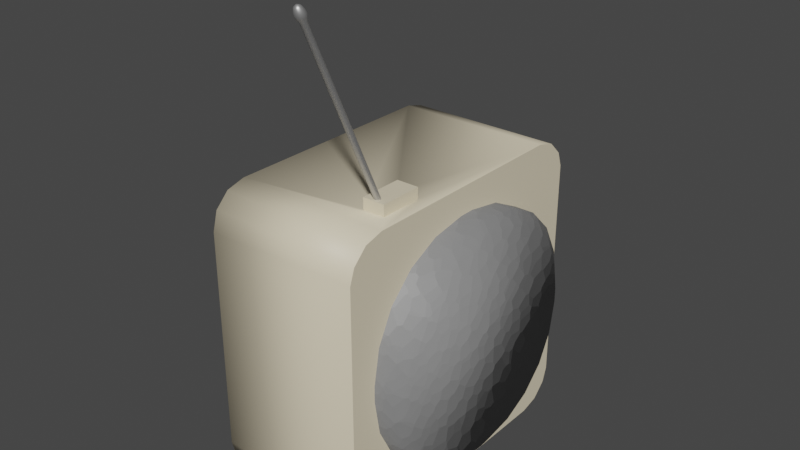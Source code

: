 # Source: radio_1.blend  (saved by Blender 3.5.10; exported with 4.5.12 LTS)
import bpy
from mathutils import Matrix  # noqa: F401  (used for matrix-valued properties, if any)

bpy.ops.wm.read_factory_settings(use_empty=True)
scene = bpy.context.scene
scene.name = 'Scene'

# ---- collections
col_collection = bpy.data.collections.new('Collection'); scene.collection.children.link(col_collection)

# ---- materials (node trees are filled in below, after node groups)
mat_material = bpy.data.materials.new('Material')
mat_material.alpha_threshold = 0.0
mat_material.use_transparent_shadow = False
mat_material.roughness = 0.5
mat_material.line_color = (0.0, 0.0, 0.0, 1.0)
mat_material_001 = bpy.data.materials.new('Material.001')
mat_material_001.use_transparent_shadow = False
mat_material_002 = bpy.data.materials.new('Material.002')
mat_material_002.use_transparent_shadow = False

# ---- material node trees
mat_material.use_nodes = True; mat_material.node_tree.nodes.clear()
_N = mat_material.node_tree.nodes; _L = mat_material.node_tree.links
n0 = _N.new('ShaderNodeOutputMaterial'); n0.name = 'Material Output'; n0.location = (300, 300)
n1 = _N.new('ShaderNodeBsdfPrincipled'); n1.name = 'Principled BSDF'; n1.location = (10, 300)
n1.distribution = 'GGX'
n1.subsurface_method = 'RANDOM_WALK_SKIN'
n1.inputs[0].default_value = (0.5277, 0.5277, 0.5277, 1.0)
n1.inputs[1].default_value = 0.7638
n1.inputs[3].default_value = 1.45
n1.inputs[27].default_value = (0.0, 0.0, 0.0, 1.0)
n1.inputs[28].default_value = 1.0
_L.new(n1.outputs[0], n0.inputs[0])
n0.is_active_output = True
mat_material_001.use_nodes = True; mat_material_001.node_tree.nodes.clear()
_N = mat_material_001.node_tree.nodes; _L = mat_material_001.node_tree.links
n0 = _N.new('ShaderNodeBsdfPrincipled'); n0.name = 'Principled BSDF'; n0.location = (10, 300)
n0.distribution = 'GGX'
n0.subsurface_method = 'RANDOM_WALK_SKIN'
n0.inputs[0].default_value = (0.8, 0.706, 0.5128, 1.0)
n0.inputs[3].default_value = 1.45
n0.inputs[27].default_value = (0.0, 0.0, 0.0, 1.0)
n0.inputs[28].default_value = 1.0
n1 = _N.new('ShaderNodeOutputMaterial'); n1.name = 'Material Output'; n1.location = (300, 300)
_L.new(n0.outputs[0], n1.inputs[0])
n1.is_active_output = True
mat_material_002.use_nodes = True; mat_material_002.node_tree.nodes.clear()
_N = mat_material_002.node_tree.nodes; _L = mat_material_002.node_tree.links
n0 = _N.new('ShaderNodeBsdfPrincipled'); n0.name = 'Principled BSDF'; n0.location = (10, 300)
n0.distribution = 'GGX'
n0.subsurface_method = 'RANDOM_WALK_SKIN'
n0.inputs[0].default_value = (0.233, 0.233, 0.233, 1.0)
n0.inputs[3].default_value = 1.45
n0.inputs[27].default_value = (0.0, 0.0, 0.0, 1.0)
n0.inputs[28].default_value = 1.0
n1 = _N.new('ShaderNodeOutputMaterial'); n1.name = 'Material Output'; n1.location = (300, 300)
n2 = _N.new('ShaderNodeTexVoronoi'); n2.name = 'Voronoi Texture'; n2.location = (-180, -120)
n2.inputs[2].default_value = 10.7
n3 = _N.new('ShaderNodeNewGeometry'); n3.name = 'Geometry'; n3.location = (-370, -200)
_L.new(n0.outputs[0], n1.inputs[0])
_L.new(n2.outputs[2], n0.inputs[5])
_L.new(n3.outputs[0], n2.inputs[0])
n1.is_active_output = True

# ---- world
world_world = bpy.data.worlds.new('World'); scene.world = world_world
world_world.use_nodes = True; world_world.node_tree.nodes.clear()
_N = world_world.node_tree.nodes; _L = world_world.node_tree.links
n0 = _N.new('ShaderNodeOutputWorld'); n0.name = 'World Output'; n0.location = (300, 300)
n1 = _N.new('ShaderNodeBackground'); n1.name = 'Background'; n1.location = (10, 300)
n1.inputs[0].default_value = (0.05088, 0.05088, 0.05088, 1.0)
_L.new(n1.outputs[0], n0.inputs[0])
n0.is_active_output = True
world_world.color = (0.05088, 0.05088, 0.05088)
world_world.use_sun_shadow = False
world_world.sun_shadow_jitter_overblur = 0.0

# ---- meshes
me_cube = bpy.data.meshes.new('Cube')
me_cube.from_pydata([(0.3537, -0.5613, 1.071), (0.367, -1.121, 2.26), (0.3577, -0.5617, 1.071), (0.371, -1.121, 2.259), (0.3615, -0.5629, 1.071), (0.3748, -1.122, 2.259), (0.3651, -0.5648, 1.071), (0.3783, -1.124, 2.258), (0.3681, -0.5673, 1.071), (0.3814, -1.126, 2.257), (0.3707, -0.5704, 1.071), (0.384, -1.129, 2.256), (0.3726, -0.5739, 1.071), (0.3859, -1.133, 2.255), (0.3737, -0.5777, 1.071), (0.387, -1.136, 2.254), (0.3741, -0.5817, 1.071), (0.3874, -1.14, 2.252), (0.3737, -0.5857, 1.071), (0.387, -1.144, 2.251), (0.3726, -0.5895, 1.071), (0.3859, -1.147, 2.249), (0.3707, -0.593, 1.071), (0.384, -1.15, 2.248), (0.3681, -0.5961, 1.071), (0.3814, -1.153, 2.247), (0.3651, -0.5987, 1.071), (0.3783, -1.156, 2.246), (0.3615, -0.6005, 1.071), (0.3748, -1.157, 2.245), (0.3577, -0.6017, 1.071), (0.371, -1.158, 2.245), (0.3537, -0.6021, 1.071), (0.367, -1.159, 2.245), (0.3498, -0.6017, 1.071), (0.363, -1.158, 2.245), (0.3459, -0.6005, 1.071), (0.3592, -1.157, 2.245), (0.3424, -0.5987, 1.071), (0.3557, -1.156, 2.246), (0.3393, -0.5961, 1.071), (0.3526, -1.153, 2.247), (0.3368, -0.593, 1.071), (0.3501, -1.15, 2.248), (0.3349, -0.5895, 1.071), (0.3482, -1.147, 2.249), (0.3337, -0.5857, 1.071), (0.347, -1.144, 2.251), (0.3333, -0.5817, 1.071), (0.3466, -1.14, 2.252), (0.3337, -0.5777, 1.071), (0.347, -1.136, 2.254), (0.3349, -0.5739, 1.071), (0.3482, -1.133, 2.255), (0.3368, -0.5704, 1.071), (0.3501, -1.129, 2.256), (0.3393, -0.5673, 1.071), (0.3526, -1.126, 2.257), (0.3424, -0.5648, 1.071), (0.3557, -1.124, 2.258), (0.3459, -0.5629, 1.071), (0.3592, -1.122, 2.259), (0.3498, -0.5617, 1.071), (0.363, -1.121, 2.259), (0.3661, -1.083, 2.18), (0.3701, -1.084, 2.18), (0.3739, -1.085, 2.179), (0.3775, -1.087, 2.179), (0.3805, -1.089, 2.178), (0.3831, -1.092, 2.177), (0.385, -1.095, 2.176), (0.3861, -1.099, 2.174), (0.3865, -1.102, 2.173), (0.3861, -1.106, 2.172), (0.385, -1.11, 2.17), (0.3831, -1.113, 2.169), (0.3805, -1.116, 2.168), (0.3775, -1.118, 2.167), (0.3739, -1.12, 2.167), (0.3701, -1.121, 2.166), (0.3661, -1.122, 2.166), (0.3622, -1.121, 2.166), (0.3583, -1.12, 2.167), (0.3548, -1.118, 2.167), (0.3517, -1.116, 2.168), (0.3492, -1.113, 2.169), (0.3473, -1.11, 2.17), (0.3461, -1.106, 2.172), (0.3457, -1.102, 2.173), (0.3461, -1.099, 2.174), (0.3473, -1.095, 2.176), (0.3492, -1.092, 2.177), (0.3517, -1.089, 2.178), (0.3548, -1.087, 2.179), (0.3583, -1.085, 2.179), (0.3622, -1.084, 2.18), (0.3668, -1.101, 2.239), (0.3664, -1.086, 2.207), (0.3666, -1.092, 2.224), (0.3721, -1.087, 2.206), (0.3725, -1.102, 2.239), (0.3727, -1.092, 2.223), (0.3775, -1.088, 2.206), (0.3779, -1.103, 2.238), (0.3787, -1.094, 2.223), (0.3825, -1.091, 2.205), (0.383, -1.106, 2.237), (0.3841, -1.097, 2.222), (0.3869, -1.094, 2.204), (0.3874, -1.109, 2.236), (0.3889, -1.1, 2.22), (0.3906, -1.098, 2.202), (0.391, -1.114, 2.234), (0.3928, -1.105, 2.219), (0.3933, -1.103, 2.2), (0.3937, -1.118, 2.232), (0.3957, -1.11, 2.217), (0.3949, -1.108, 2.198), (0.3953, -1.123, 2.231), (0.3975, -1.115, 2.215), (0.3955, -1.114, 2.197), (0.3958, -1.129, 2.229), (0.3981, -1.121, 2.213), (0.395, -1.119, 2.195), (0.3953, -1.134, 2.227), (0.3975, -1.127, 2.21), (0.3933, -1.124, 2.193), (0.3936, -1.139, 2.225), (0.3957, -1.132, 2.208), (0.3906, -1.129, 2.191), (0.3909, -1.144, 2.223), (0.3928, -1.138, 2.206), (0.387, -1.133, 2.189), (0.3873, -1.148, 2.222), (0.3889, -1.142, 2.205), (0.3826, -1.136, 2.188), (0.3829, -1.151, 2.22), (0.3841, -1.146, 2.203), (0.3776, -1.139, 2.187), (0.3778, -1.154, 2.219), (0.3786, -1.148, 2.202), (0.3721, -1.14, 2.187), (0.3724, -1.155, 2.219), (0.3727, -1.15, 2.202), (0.3664, -1.141, 2.186), (0.3668, -1.156, 2.219), (0.3666, -1.151, 2.202), (0.3607, -1.14, 2.187), (0.3611, -1.155, 2.219), (0.3604, -1.15, 2.202), (0.3552, -1.139, 2.187), (0.3557, -1.154, 2.219), (0.3545, -1.148, 2.202), (0.3502, -1.136, 2.188), (0.3506, -1.151, 2.22), (0.3491, -1.146, 2.203), (0.3458, -1.133, 2.189), (0.3462, -1.148, 2.221), (0.3443, -1.142, 2.205), (0.3422, -1.129, 2.191), (0.3426, -1.144, 2.223), (0.3403, -1.138, 2.206), (0.3395, -1.124, 2.193), (0.3399, -1.139, 2.225), (0.3374, -1.132, 2.208), (0.3379, -1.119, 2.195), (0.3382, -1.134, 2.227), (0.3356, -1.127, 2.21), (0.3373, -1.114, 2.196), (0.3376, -1.129, 2.229), (0.335, -1.121, 2.213), (0.3379, -1.108, 2.198), (0.3382, -1.123, 2.231), (0.3356, -1.115, 2.215), (0.3395, -1.103, 2.2), (0.3398, -1.118, 2.232), (0.3374, -1.11, 2.217), (0.3422, -1.098, 2.202), (0.3425, -1.114, 2.234), (0.3403, -1.105, 2.219), (0.3459, -1.094, 2.204), (0.3461, -1.109, 2.236), (0.3443, -1.1, 2.22), (0.3503, -1.091, 2.205), (0.3505, -1.106, 2.237), (0.349, -1.097, 2.222), (0.3553, -1.088, 2.206), (0.3556, -1.103, 2.238), (0.3545, -1.094, 2.223), (0.3607, -1.087, 2.206), (0.3611, -1.102, 2.238), (0.3604, -1.092, 2.223), (0.3684, -1.137, 2.264), (0.367, -1.137, 2.264), (0.3698, -1.137, 2.264), (0.3711, -1.138, 2.264), (0.3722, -1.139, 2.264), (0.3731, -1.14, 2.263), (0.3738, -1.141, 2.263), (0.3742, -1.142, 2.262), (0.3743, -1.144, 2.262), (0.3742, -1.145, 2.261), (0.3738, -1.146, 2.261), (0.3731, -1.147, 2.26), (0.3722, -1.148, 2.26), (0.3711, -1.149, 2.259), (0.3698, -1.15, 2.259), (0.3684, -1.15, 2.259), (0.367, -1.15, 2.259), (0.3656, -1.15, 2.259), (0.3642, -1.15, 2.259), (0.363, -1.149, 2.259), (0.3619, -1.148, 2.26), (0.3609, -1.147, 2.26), (0.3603, -1.146, 2.261), (0.3599, -1.145, 2.261), (0.3597, -1.144, 2.262), (0.3599, -1.142, 2.262), (0.3603, -1.141, 2.263), (0.3609, -1.14, 2.263), (0.3619, -1.139, 2.264), (0.363, -1.138, 2.264), (0.3642, -1.137, 2.264), (0.3656, -1.137, 2.264)], [], [(95, 189, 97, 64), (66, 102, 105, 67), (67, 105, 108, 68), (68, 108, 111, 69), (69, 111, 114, 70), (70, 114, 117, 71), (71, 117, 120, 72), (72, 120, 123, 73), (73, 123, 126, 74), (74, 126, 129, 75), (75, 129, 132, 76), (76, 132, 135, 77), (77, 135, 138, 78), (78, 138, 141, 79), (79, 141, 144, 80), (80, 144, 147, 81), (81, 147, 150, 82), (82, 150, 153, 83), (83, 153, 156, 84), (84, 156, 159, 85), (85, 159, 162, 86), (86, 162, 165, 87), (87, 165, 168, 88), (88, 168, 171, 89), (89, 171, 174, 90), (90, 174, 177, 91), (91, 177, 180, 92), (92, 180, 183, 93), (93, 183, 186, 94), (94, 186, 189, 95), (21, 19, 201, 202), (64, 97, 99, 65), (62, 95, 64, 0), (60, 94, 95, 62), (58, 93, 94, 60), (56, 92, 93, 58), (54, 91, 92, 56), (52, 90, 91, 54), (50, 89, 90, 52), (48, 88, 89, 50), (46, 87, 88, 48), (44, 86, 87, 46), (42, 85, 86, 44), (40, 84, 85, 42), (38, 83, 84, 40), (36, 82, 83, 38), (34, 81, 82, 36), (32, 80, 81, 34), (30, 79, 80, 32), (28, 78, 79, 30), (26, 77, 78, 28), (24, 76, 77, 26), (22, 75, 76, 24), (20, 74, 75, 22), (18, 73, 74, 20), (16, 72, 73, 18), (14, 71, 72, 16), (12, 70, 71, 14), (10, 69, 70, 12), (8, 68, 69, 10), (6, 67, 68, 8), (4, 66, 67, 6), (2, 65, 66, 4), (0, 64, 65, 2), (65, 99, 102, 66), (187, 61, 63, 190), (184, 59, 61, 187), (181, 57, 59, 184), (178, 55, 57, 181), (175, 53, 55, 178), (172, 51, 53, 175), (169, 49, 51, 172), (166, 47, 49, 169), (163, 45, 47, 166), (160, 43, 45, 163), (157, 41, 43, 160), (154, 39, 41, 157), (151, 37, 39, 154), (148, 35, 37, 151), (145, 33, 35, 148), (142, 31, 33, 145), (139, 29, 31, 142), (136, 27, 29, 139), (133, 25, 27, 136), (130, 23, 25, 133), (127, 21, 23, 130), (124, 19, 21, 127), (121, 17, 19, 124), (118, 15, 17, 121), (115, 13, 15, 118), (112, 11, 13, 115), (109, 9, 11, 112), (106, 7, 9, 109), (103, 5, 7, 106), (100, 3, 5, 103), (96, 1, 3, 100), (190, 96, 98, 191), (191, 98, 97, 189), (187, 190, 191, 188), (188, 191, 189, 186), (184, 187, 188, 185), (185, 188, 186, 183), (181, 184, 185, 182), (182, 185, 183, 180), (178, 181, 182, 179), (179, 182, 180, 177), (175, 178, 179, 176), (176, 179, 177, 174), (172, 175, 176, 173), (173, 176, 174, 171), (169, 172, 173, 170), (170, 173, 171, 168), (166, 169, 170, 167), (167, 170, 168, 165), (163, 166, 167, 164), (164, 167, 165, 162), (160, 163, 164, 161), (161, 164, 162, 159), (157, 160, 161, 158), (158, 161, 159, 156), (154, 157, 158, 155), (155, 158, 156, 153), (151, 154, 155, 152), (152, 155, 153, 150), (148, 151, 152, 149), (149, 152, 150, 147), (145, 148, 149, 146), (146, 149, 147, 144), (142, 145, 146, 143), (143, 146, 144, 141), (139, 142, 143, 140), (140, 143, 141, 138), (136, 139, 140, 137), (137, 140, 138, 135), (133, 136, 137, 134), (134, 137, 135, 132), (130, 133, 134, 131), (131, 134, 132, 129), (127, 130, 131, 128), (128, 131, 129, 126), (124, 127, 128, 125), (125, 128, 126, 123), (121, 124, 125, 122), (122, 125, 123, 120), (118, 121, 122, 119), (119, 122, 120, 117), (115, 118, 119, 116), (116, 119, 117, 114), (112, 115, 116, 113), (113, 116, 114, 111), (109, 112, 113, 110), (110, 113, 111, 108), (106, 109, 110, 107), (107, 110, 108, 105), (103, 106, 107, 104), (104, 107, 105, 102), (100, 103, 104, 101), (101, 104, 102, 99), (96, 100, 101, 98), (98, 101, 99, 97), (190, 63, 1, 96), (192, 193, 223, 222, 221, 220, 219, 218, 217, 216, 215, 214, 213, 212, 211, 210, 209, 208, 207, 206, 205, 204, 203, 202, 201, 200, 199, 198, 197, 196, 195, 194), (39, 37, 210, 211), (57, 55, 219, 220), (13, 11, 197, 198), (31, 29, 206, 207), (49, 47, 215, 216), (5, 3, 192, 194), (23, 21, 202, 203), (41, 39, 211, 212), (59, 57, 220, 221), (15, 13, 198, 199), (33, 31, 207, 208), (51, 49, 216, 217), (7, 5, 194, 195), (25, 23, 203, 204), (43, 41, 212, 213), (61, 59, 221, 222), (17, 15, 199, 200), (35, 33, 208, 209), (53, 51, 217, 218), (9, 7, 195, 196), (27, 25, 204, 205), (45, 43, 213, 214), (63, 61, 222, 223), (19, 17, 200, 201), (37, 35, 209, 210), (55, 53, 218, 219), (11, 9, 196, 197), (29, 27, 205, 206), (47, 45, 214, 215), (1, 63, 223, 193), (3, 1, 193, 192)])
me_cube.polygons.foreach_set('use_smooth', [True] * 193)
_uv = me_cube.uv_layers.new(name='UVMap')
_uv.uv.foreach_set('vector', [0.03125, 0.9665, 0.03125, 0.9764, 0.0, 0.9764, 0.0, 0.9665, 0.9375, 0.9665, 0.9375, 0.9764, 0.9062, 0.9764, 0.9062, 0.9665, 0.9062, 0.9665, 0.9062, 0.9764, 0.875, 0.9764, 0.875, 0.9665, 0.875, 0.9665, 0.875, 0.9764, 0.8438, 0.9764, 0.8438, 0.9665, 0.8438, 0.9665, 0.8438, 0.9764, 0.8125, 0.9764, 0.8125, 0.9665, 0.8125, 0.9665, 0.8125, 0.9764, 0.7813, 0.9765, 0.7812, 0.9665, 0.7812, 0.9665, 0.7812, 0.9765, 0.75, 0.9765, 0.75, 0.9665, 0.75, 0.9665, 0.75, 0.9765, 0.7187, 0.9765, 0.7188, 0.9665, 0.7188, 0.9665, 0.7188, 0.9765, 0.6875, 0.9765, 0.6875, 0.9665, 0.6875, 0.9665, 0.6875, 0.9765, 0.6563, 0.9765, 0.6562, 0.9665, 0.6562, 0.9665, 0.6562, 0.9765, 0.625, 0.9765, 0.625, 0.9665, 0.625, 0.9665, 0.625, 0.9765, 0.5938, 0.9765, 0.5938, 0.9665, 0.5938, 0.9665, 0.5938, 0.9765, 0.5625, 0.9765, 0.5625, 0.9665, 0.5625, 0.9665, 0.5625, 0.9765, 0.5312, 0.9765, 0.5312, 0.9665, 0.5312, 0.9665, 0.5312, 0.9765, 0.5, 0.9765, 0.5, 0.9665, 0.5, 0.9665, 0.5, 0.9765, 0.4688, 0.9765, 0.4688, 0.9665, 0.4688, 0.9665, 0.4688, 0.9765, 0.4375, 0.9765, 0.4375, 0.9665, 0.4375, 0.9665, 0.4375, 0.9765, 0.4062, 0.9765, 0.4062, 0.9665, 0.4062, 0.9665, 0.4063, 0.9765, 0.375, 0.9765, 0.375, 0.9665, 0.375, 0.9665, 0.375, 0.9765, 0.3438, 0.9765, 0.3438, 0.9665, 0.3438, 0.9665, 0.3438, 0.9765, 0.3125, 0.9765, 0.3125, 0.9665, 0.3125, 0.9665, 0.3125, 0.9765, 0.2812, 0.9765, 0.2812, 0.9665, 0.2812, 0.9665, 0.2812, 0.9765, 0.25, 0.9764, 0.25, 0.9665, 0.25, 0.9665, 0.25, 0.9764, 0.2188, 0.9764, 0.2188, 0.9665, 0.2188, 0.9665, 0.2187, 0.9764, 0.1875, 0.9764, 0.1875, 0.9665, 0.1875, 0.9665, 0.1875, 0.9764, 0.1562, 0.9764, 0.1562, 0.9665, 0.1562, 0.9665, 0.1563, 0.9764, 0.125, 0.9764, 0.125, 0.9665, 0.125, 0.9665, 0.125, 0.9764, 0.09375, 0.9764, 0.09375, 0.9665, 0.09375, 0.9665, 0.09375, 0.9764, 0.0625, 0.9764, 0.0625, 0.9665, 0.0625, 0.9665, 0.0625, 0.9764, 0.03125, 0.9764, 0.03125, 0.9665, 0.6875, 1.0, 0.7188, 1.0, 0.7188, 1.0, 0.6875, 1.0, 1.0, 0.9665, 1.0, 0.9764, 0.9688, 0.9764, 0.9688, 0.9665, 0.03125, 0.5, 0.03125, 0.9665, 0.0, 0.9665, 0.0, 0.5, 0.0625, 0.5, 0.0625, 0.9665, 0.03125, 0.9665, 0.03125, 0.5, 0.09375, 0.5, 0.09375, 0.9665, 0.0625, 0.9665, 0.0625, 0.5, 0.125, 0.5, 0.125, 0.9665, 0.09375, 0.9665, 0.09375, 0.5, 0.1562, 0.5, 0.1562, 0.9665, 0.125, 0.9665, 0.125, 0.5, 0.1875, 0.5, 0.1875, 0.9665, 0.1562, 0.9665, 0.1562, 0.5, 0.2188, 0.5, 0.2188, 0.9665, 0.1875, 0.9665, 0.1875, 0.5, 0.25, 0.5, 0.25, 0.9665, 0.2188, 0.9665, 0.2188, 0.5, 0.2812, 0.5, 0.2812, 0.9665, 0.25, 0.9665, 0.25, 0.5, 0.3125, 0.5, 0.3125, 0.9665, 0.2812, 0.9665, 0.2812, 0.5, 0.3438, 0.5, 0.3438, 0.9665, 0.3125, 0.9665, 0.3125, 0.5, 0.375, 0.5, 0.375, 0.9665, 0.3438, 0.9665, 0.3438, 0.5, 0.4062, 0.5, 0.4062, 0.9665, 0.375, 0.9665, 0.375, 0.5, 0.4375, 0.5, 0.4375, 0.9665, 0.4062, 0.9665, 0.4062, 0.5, 0.4688, 0.5, 0.4688, 0.9665, 0.4375, 0.9665, 0.4375, 0.5, 0.5, 0.5, 0.5, 0.9665, 0.4688, 0.9665, 0.4688, 0.5, 0.5312, 0.5, 0.5312, 0.9665, 0.5, 0.9665, 0.5, 0.5, 0.5625, 0.5, 0.5625, 0.9665, 0.5312, 0.9665, 0.5312, 0.5, 0.5938, 0.5, 0.5938, 0.9665, 0.5625, 0.9665, 0.5625, 0.5, 0.625, 0.5, 0.625, 0.9665, 0.5938, 0.9665, 0.5938, 0.5, 0.6562, 0.5, 0.6562, 0.9665, 0.625, 0.9665, 0.625, 0.5, 0.6875, 0.5, 0.6875, 0.9665, 0.6562, 0.9665, 0.6562, 0.5, 0.7188, 0.5, 0.7188, 0.9665, 0.6875, 0.9665, 0.6875, 0.5, 0.75, 0.5, 0.75, 0.9665, 0.7188, 0.9665, 0.7188, 0.5, 0.7812, 0.5, 0.7812, 0.9665, 0.75, 0.9665, 0.75, 0.5, 0.8125, 0.5, 0.8125, 0.9665, 0.7812, 0.9665, 0.7812, 0.5, 0.8438, 0.5, 0.8438, 0.9665, 0.8125, 0.9665, 0.8125, 0.5, 0.875, 0.5, 0.875, 0.9665, 0.8438, 0.9665, 0.8438, 0.5, 0.9062, 0.5, 0.9062, 0.9665, 0.875, 0.9665, 0.875, 0.5, 0.9375, 0.5, 0.9375, 0.9665, 0.9062, 0.9665, 0.9062, 0.5, 0.9688, 0.5, 0.9688, 0.9665, 0.9375, 0.9665, 0.9375, 0.5, 1.0, 0.5, 1.0, 0.9665, 0.9688, 0.9665, 0.9688, 0.5, 0.9688, 0.9665, 0.9687, 0.9764, 0.9375, 0.9764, 0.9375, 0.9665, 0.0625, 0.9899, 0.0625, 1.0, 0.03125, 1.0, 0.03125, 0.9899, 0.09375, 0.9899, 0.09375, 1.0, 0.0625, 1.0, 0.0625, 0.9899, 0.125, 0.9899, 0.125, 1.0, 0.09375, 1.0, 0.09375, 0.9899, 0.1562, 0.9899, 0.1562, 1.0, 0.125, 1.0, 0.125, 0.9899, 0.1875, 0.99, 0.1875, 1.0, 0.1562, 1.0, 0.1563, 0.9899, 0.2188, 0.99, 0.2188, 1.0, 0.1875, 1.0, 0.1875, 0.99, 0.25, 0.99, 0.25, 1.0, 0.2188, 1.0, 0.2188, 0.99, 0.2812, 0.9901, 0.2812, 1.0, 0.25, 1.0, 0.25, 0.99, 0.3125, 0.9901, 0.3125, 1.0, 0.2812, 1.0, 0.2813, 0.9901, 0.3438, 0.9901, 0.3438, 1.0, 0.3125, 1.0, 0.3125, 0.9901, 0.375, 0.9901, 0.375, 1.0, 0.3438, 1.0, 0.3437, 0.9901, 0.4062, 0.9901, 0.4062, 1.0, 0.375, 1.0, 0.375, 0.9901, 0.4375, 0.9902, 0.4375, 1.0, 0.4062, 1.0, 0.4062, 0.9901, 0.4688, 0.9902, 0.4688, 1.0, 0.4375, 1.0, 0.4375, 0.9902, 0.5, 0.9902, 0.5, 1.0, 0.4688, 1.0, 0.4688, 0.9902, 0.5312, 0.9902, 0.5312, 1.0, 0.5, 1.0, 0.5, 0.9902, 0.5625, 0.9902, 0.5625, 1.0, 0.5312, 1.0, 0.5312, 0.9902, 0.5938, 0.9902, 0.5938, 1.0, 0.5625, 1.0, 0.5625, 0.9902, 0.625, 0.9901, 0.625, 1.0, 0.5938, 1.0, 0.5938, 0.9902, 0.6562, 0.9901, 0.6562, 1.0, 0.625, 1.0, 0.625, 0.9901, 0.6875, 0.9901, 0.6875, 1.0, 0.6562, 1.0, 0.6562, 0.9901, 0.7188, 0.9901, 0.7188, 1.0, 0.6875, 1.0, 0.6875, 0.9901, 0.75, 0.9901, 0.75, 1.0, 0.7188, 1.0, 0.7187, 0.9901, 0.7812, 0.99, 0.7812, 1.0, 0.75, 1.0, 0.75, 0.9901, 0.8125, 0.99, 0.8125, 1.0, 0.7812, 1.0, 0.7812, 0.99, 0.8438, 0.99, 0.8438, 1.0, 0.8125, 1.0, 0.8125, 0.99, 0.875, 0.9899, 0.875, 1.0, 0.8438, 1.0, 0.8438, 0.99, 0.9062, 0.9899, 0.9062, 1.0, 0.875, 1.0, 0.875, 0.9899, 0.9375, 0.9899, 0.9375, 1.0, 0.9062, 1.0, 0.9062, 0.9899, 0.9688, 0.9899, 0.9688, 1.0, 0.9375, 1.0, 0.9375, 0.9899, 1.0, 0.9899, 1.0, 1.0, 0.9688, 1.0, 0.9688, 0.9899, 0.03125, 0.9899, 0.0, 0.9899, 0.001537, 0.9832, 0.03123, 0.9832, 0.03123, 0.9832, 0.001537, 0.9832, 0.0, 0.9764, 0.03125, 0.9764, 0.0625, 0.9899, 0.03125, 0.9899, 0.03123, 0.9832, 0.06246, 0.9832, 0.06246, 0.9832, 0.03123, 0.9832, 0.03125, 0.9764, 0.0625, 0.9764, 0.09375, 0.9899, 0.0625, 0.9899, 0.06246, 0.9832, 0.09369, 0.9832, 0.09369, 0.9832, 0.06246, 0.9832, 0.0625, 0.9764, 0.09375, 0.9764, 0.125, 0.9899, 0.09375, 0.9899, 0.09369, 0.9832, 0.1249, 0.9832, 0.1249, 0.9832, 0.09369, 0.9832, 0.09375, 0.9764, 0.125, 0.9764, 0.1562, 0.9899, 0.125, 0.9899, 0.1249, 0.9832, 0.1562, 0.9832, 0.1562, 0.9832, 0.1249, 0.9832, 0.125, 0.9764, 0.1563, 0.9764, 0.1875, 0.99, 0.1563, 0.9899, 0.1562, 0.9832, 0.1874, 0.9832, 0.1874, 0.9832, 0.1562, 0.9832, 0.1562, 0.9764, 0.1875, 0.9764, 0.2188, 0.99, 0.1875, 0.99, 0.1874, 0.9832, 0.2187, 0.9832, 0.2187, 0.9832, 0.1874, 0.9832, 0.1875, 0.9764, 0.2187, 0.9764, 0.25, 0.99, 0.2188, 0.99, 0.2187, 0.9832, 0.25, 0.9832, 0.25, 0.9832, 0.2187, 0.9832, 0.2188, 0.9764, 0.25, 0.9764, 0.2812, 0.9901, 0.25, 0.99, 0.25, 0.9832, 0.2813, 0.9832, 0.2813, 0.9832, 0.25, 0.9832, 0.25, 0.9764, 0.2812, 0.9765, 0.3125, 0.9901, 0.2813, 0.9901, 0.2813, 0.9832, 0.3125, 0.9832, 0.3125, 0.9832, 0.2813, 0.9832, 0.2812, 0.9765, 0.3125, 0.9765, 0.3438, 0.9901, 0.3125, 0.9901, 0.3125, 0.9832, 0.3438, 0.9832, 0.3438, 0.9832, 0.3125, 0.9832, 0.3125, 0.9765, 0.3438, 0.9765, 0.375, 0.9901, 0.3437, 0.9901, 0.3438, 0.9832, 0.3751, 0.9832, 0.3751, 0.9832, 0.3438, 0.9832, 0.3438, 0.9765, 0.375, 0.9765, 0.4062, 0.9901, 0.375, 0.9901, 0.3751, 0.9832, 0.4063, 0.9832, 0.4063, 0.9832, 0.3751, 0.9832, 0.375, 0.9765, 0.4063, 0.9765, 0.4375, 0.9902, 0.4062, 0.9901, 0.4063, 0.9832, 0.4376, 0.9832, 0.4376, 0.9832, 0.4063, 0.9832, 0.4062, 0.9765, 0.4375, 0.9765, 0.4688, 0.9902, 0.4375, 0.9902, 0.4376, 0.9832, 0.4688, 0.9832, 0.4688, 0.9832, 0.4376, 0.9832, 0.4375, 0.9765, 0.4688, 0.9765, 0.5, 0.9902, 0.4688, 0.9902, 0.4688, 0.9832, 0.5, 0.9832, 0.5, 0.9832, 0.4688, 0.9832, 0.4688, 0.9765, 0.5, 0.9765, 0.5312, 0.9902, 0.5, 0.9902, 0.5, 0.9832, 0.5312, 0.9832, 0.5312, 0.9832, 0.5, 0.9832, 0.5, 0.9765, 0.5312, 0.9765, 0.5625, 0.9902, 0.5312, 0.9902, 0.5312, 0.9832, 0.5625, 0.9832, 0.5625, 0.9832, 0.5312, 0.9832, 0.5312, 0.9765, 0.5625, 0.9765, 0.5938, 0.9902, 0.5625, 0.9902, 0.5625, 0.9832, 0.5937, 0.9832, 0.5937, 0.9832, 0.5625, 0.9832, 0.5625, 0.9765, 0.5938, 0.9765, 0.625, 0.9901, 0.5938, 0.9902, 0.5937, 0.9832, 0.6249, 0.9832, 0.6249, 0.9832, 0.5937, 0.9832, 0.5938, 0.9765, 0.625, 0.9765, 0.6562, 0.9901, 0.625, 0.9901, 0.6249, 0.9832, 0.6562, 0.9832, 0.6562, 0.9832, 0.6249, 0.9832, 0.625, 0.9765, 0.6562, 0.9765, 0.6875, 0.9901, 0.6562, 0.9901, 0.6562, 0.9832, 0.6874, 0.9832, 0.6874, 0.9832, 0.6562, 0.9832, 0.6563, 0.9765, 0.6875, 0.9765, 0.7188, 0.9901, 0.6875, 0.9901, 0.6874, 0.9832, 0.7187, 0.9832, 0.7187, 0.9832, 0.6874, 0.9832, 0.6875, 0.9765, 0.7188, 0.9765, 0.75, 0.9901, 0.7187, 0.9901, 0.7187, 0.9832, 0.75, 0.9832, 0.75, 0.9832, 0.7187, 0.9832, 0.7187, 0.9765, 0.75, 0.9765, 0.7812, 0.99, 0.75, 0.9901, 0.75, 0.9832, 0.7813, 0.9832, 0.7813, 0.9832, 0.75, 0.9832, 0.75, 0.9765, 0.7812, 0.9765, 0.8125, 0.99, 0.7812, 0.99, 0.7813, 0.9832, 0.8125, 0.9832, 0.8125, 0.9832, 0.7813, 0.9832, 0.7813, 0.9765, 0.8125, 0.9764, 0.8438, 0.99, 0.8125, 0.99, 0.8125, 0.9832, 0.8438, 0.9832, 0.8438, 0.9832, 0.8125, 0.9832, 0.8125, 0.9764, 0.8438, 0.9764, 0.875, 0.9899, 0.8438, 0.99, 0.8438, 0.9832, 0.8751, 0.9832, 0.8751, 0.9832, 0.8438, 0.9832, 0.8438, 0.9764, 0.875, 0.9764, 0.9062, 0.9899, 0.875, 0.9899, 0.8751, 0.9832, 0.9063, 0.9832, 0.9063, 0.9832, 0.8751, 0.9832, 0.875, 0.9764, 0.9062, 0.9764, 0.9375, 0.9899, 0.9062, 0.9899, 0.9063, 0.9832, 0.9375, 0.9832, 0.9375, 0.9832, 0.9063, 0.9832, 0.9062, 0.9764, 0.9375, 0.9764, 0.9688, 0.9899, 0.9375, 0.9899, 0.9375, 0.9832, 0.9688, 0.9832, 0.9688, 0.9832, 0.9375, 0.9832, 0.9375, 0.9764, 0.9687, 0.9764, 1.0, 0.9899, 0.9688, 0.9899, 0.9688, 0.9832, 0.9985, 0.9832, 0.9985, 0.9832, 0.9688, 0.9832, 0.9688, 0.9764, 1.0, 0.9764, 0.03125, 0.9899, 0.03125, 1.0, 0.0, 1.0, 0.0, 0.9899, 0.2968, 0.4854, 0.25, 0.49, 0.2032, 0.4854, 0.1582, 0.4717, 0.1167, 0.4496, 0.08029, 0.4197, 0.05045, 0.3833, 0.02827, 0.3418, 0.01461, 0.2968, 0.01, 0.25, 0.01461, 0.2032, 0.02827, 0.1582, 0.05045, 0.1167, 0.08029, 0.08029, 0.1167, 0.05045, 0.1582, 0.02827, 0.2032, 0.01461, 0.25, 0.01, 0.2968, 0.01461, 0.3418, 0.02827, 0.3833, 0.05045, 0.4197, 0.08029, 0.4496, 0.1167, 0.4717, 0.1582, 0.4854, 0.2032, 0.49, 0.25, 0.4854, 0.2968, 0.4717, 0.3418, 0.4496, 0.3833, 0.4197, 0.4197, 0.3833, 0.4496, 0.3418, 0.4717, 0.4062, 1.0, 0.4375, 1.0, 0.4375, 1.0, 0.4062, 1.0, 0.125, 1.0, 0.1562, 1.0, 0.1562, 1.0, 0.125, 1.0, 0.8125, 1.0, 0.8438, 1.0, 0.8438, 1.0, 0.8125, 1.0, 0.5312, 1.0, 0.5625, 1.0, 0.5625, 1.0, 0.5312, 1.0, 0.25, 1.0, 0.2812, 1.0, 0.2812, 1.0, 0.25, 1.0, 0.9375, 1.0, 0.9688, 1.0, 0.9688, 1.0, 0.9375, 1.0, 0.6562, 1.0, 0.6875, 1.0, 0.6875, 1.0, 0.6562, 1.0, 0.375, 1.0, 0.4062, 1.0, 0.4062, 1.0, 0.375, 1.0, 0.09375, 1.0, 0.125, 1.0, 0.125, 1.0, 0.09375, 1.0, 0.7812, 1.0, 0.8125, 1.0, 0.8125, 1.0, 0.7812, 1.0, 0.5, 1.0, 0.5312, 1.0, 0.5312, 1.0, 0.5, 1.0, 0.2188, 1.0, 0.25, 1.0, 0.25, 1.0, 0.2188, 1.0, 0.9062, 1.0, 0.9375, 1.0, 0.9375, 1.0, 0.9062, 1.0, 0.625, 1.0, 0.6562, 1.0, 0.6562, 1.0, 0.625, 1.0, 0.3438, 1.0, 0.375, 1.0, 0.375, 1.0, 0.3438, 1.0, 0.0625, 1.0, 0.09375, 1.0, 0.09375, 1.0, 0.0625, 1.0, 0.75, 1.0, 0.7812, 1.0, 0.7812, 1.0, 0.75, 1.0, 0.4688, 1.0, 0.5, 1.0, 0.5, 1.0, 0.4688, 1.0, 0.1875, 1.0, 0.2188, 1.0, 0.2188, 1.0, 0.1875, 1.0, 0.875, 1.0, 0.9062, 1.0, 0.9062, 1.0, 0.875, 1.0, 0.5938, 1.0, 0.625, 1.0, 0.625, 1.0, 0.5938, 1.0, 0.3125, 1.0, 0.3438, 1.0, 0.3438, 1.0, 0.3125, 1.0, 0.03125, 1.0, 0.0625, 1.0, 0.0625, 1.0, 0.03125, 1.0, 0.7188, 1.0, 0.75, 1.0, 0.75, 1.0, 0.7188, 1.0, 0.4375, 1.0, 0.4688, 1.0, 0.4688, 1.0, 0.4375, 1.0, 0.1562, 1.0, 0.1875, 1.0, 0.1875, 1.0, 0.1562, 1.0, 0.8438, 1.0, 0.875, 1.0, 0.875, 1.0, 0.8438, 1.0, 0.5625, 1.0, 0.5938, 1.0, 0.5938, 1.0, 0.5625, 1.0, 0.2812, 1.0, 0.3125, 1.0, 0.3125, 1.0, 0.2812, 1.0, 0.0, 1.0, 0.03125, 1.0, 0.03125, 1.0, 0.0, 1.0, 0.9688, 1.0, 1.0, 1.0, 1.0, 1.0, 0.9688, 1.0])
me_cube.materials.append(mat_material)
me_cube.use_mirror_vertex_groups = False
me_cube.update()
me_cube_001 = bpy.data.meshes.new('Cube.001')
me_cube_001.from_pydata([(0.5236, 0.9075, 0.9097), (0.5236, 0.0535, 0.8196), (0.5236, 0.8196, 0.0535), (0.5236, 0.7872, 0.8768), (0.5236, 0.7164, 0.8605), (0.5236, 0.8148, 0.8558), (0.5236, 0.7842, 0.8331), (0.5236, 0.7361, 0.8147), (0.5236, 0.8347, 0.7565), (0.5236, 0.8025, 0.7523), (0.5236, 0.7535, 0.7561), (0.5236, 0.2892, 0.7787), (0.5236, 0.5023, 0.6714), (0.5236, 0.3144, 0.8424), (0.5236, 0.4697, 0.7896), (0.5236, 0.6064, 0.7077), (0.5236, 0.5647, 0.8617), (0.5236, 0.6313, 0.8021), (0.5236, 0.6914, 0.7458), (0.5236, 0.843, 0.3129), (0.5236, 0.8601, 0.5568), (0.5236, 0.7787, 0.2892), (0.5236, 0.7867, 0.4621), (0.5236, 0.8074, 0.6276), (0.5236, 0.6714, 0.5023), (0.5236, 0.7139, 0.6052), (0.5236, 0.7495, 0.6883), (0.5236, 0.8196, -0.0535), (0.5236, 0.0535, -0.8196), (0.5236, 0.9075, -0.9098), (0.5236, 0.7787, -0.2892), (0.5236, 0.6714, -0.5023), (0.5236, 0.843, -0.3129), (0.5236, 0.791, -0.4634), (0.5236, 0.7157, -0.6057), (0.5236, 0.8601, -0.5568), (0.5236, 0.8082, -0.6278), (0.5236, 0.7496, -0.6884), (0.5236, 0.3144, -0.8424), (0.5236, 0.5647, -0.8617), (0.5236, 0.2892, -0.7787), (0.5236, 0.4681, -0.7851), (0.5236, 0.6311, -0.8012), (0.5236, 0.5023, -0.6714), (0.5236, 0.6059, -0.706), (0.5236, 0.6913, -0.7458), (0.5236, 0.8148, -0.8561), (0.5236, 0.8348, -0.7567), (0.5236, 0.7872, -0.8768), (0.5236, 0.7818, -0.8351), (0.5236, 0.8019, -0.7536), (0.5236, 0.7163, -0.8605), (0.5236, 0.7349, -0.8154), (0.5236, 0.7535, -0.7562), (0.5236, -0.8196, 0.0535), (0.5236, -0.0535, 0.8196), (0.5236, -0.9075, 0.9098), (0.5236, -0.7787, 0.2892), (0.5236, -0.6714, 0.5023), (0.5236, -0.843, 0.3129), (0.5236, -0.791, 0.4634), (0.5236, -0.7157, 0.6057), (0.5236, -0.8601, 0.5568), (0.5236, -0.8082, 0.6278), (0.5236, -0.7496, 0.6884), (0.5236, -0.3144, 0.8424), (0.5236, -0.5647, 0.8617), (0.5236, -0.2892, 0.7787), (0.5236, -0.4681, 0.7851), (0.5236, -0.6311, 0.8012), (0.5236, -0.5023, 0.6714), (0.5236, -0.6059, 0.706), (0.5236, -0.6913, 0.7458), (0.5236, -0.8148, 0.8561), (0.5236, -0.8348, 0.7567), (0.5236, -0.7872, 0.8768), (0.5236, -0.7818, 0.8351), (0.5236, -0.8019, 0.7536), (0.5236, -0.7163, 0.8605), (0.5236, -0.7349, 0.8154), (0.5236, -0.7535, 0.7562), (0.5236, -0.9075, -0.9097), (0.5236, -0.0535, -0.8196), (0.5236, -0.8196, -0.0535), (0.5236, -0.7872, -0.8768), (0.5236, -0.7164, -0.8605), (0.5236, -0.8148, -0.8558), (0.5236, -0.7842, -0.8331), (0.5236, -0.7361, -0.8147), (0.5236, -0.8347, -0.7565), (0.5236, -0.8025, -0.7523), (0.5236, -0.7535, -0.7561), (0.5236, -0.2892, -0.7787), (0.5236, -0.5023, -0.6714), (0.5236, -0.3144, -0.8424), (0.5236, -0.4697, -0.7896), (0.5236, -0.6064, -0.7077), (0.5236, -0.5647, -0.8617), (0.5236, -0.6313, -0.8021), (0.5236, -0.6914, -0.7458), (0.5236, -0.843, -0.3129), (0.5236, -0.8601, -0.5568), (0.5236, -0.7787, -0.2892), (0.5236, -0.7867, -0.4621), (0.5236, -0.8074, -0.6276), (0.5236, -0.6714, -0.5023), (0.5236, -0.7139, -0.6052), (0.5236, -0.7495, -0.6883), (0.2811, -0.3299, 1.0), (-0.5236, 1.0, 0.7466), (-0.5236, 0.8733, 0.9661), (-0.5236, 0.9661, 0.8733), (-0.5236, 1.0, -0.7466), (-0.5236, 0.7466, -1.0), (-0.5236, 0.9661, -0.8733), (-0.5236, 0.8733, -0.9661), (-0.5236, -1.0, 0.7466), (0.2811, -0.6185, 1.0), (-0.5236, -0.9661, 0.8733), (-0.5236, -0.8733, 0.9661), (-0.5236, -0.7466, -1.0), (-0.5236, -1.0, -0.7466), (-0.5236, -0.8733, -0.9661), (-0.5236, -0.9661, -0.8733), (0.5236, 1.0, 0.7749), (0.4282, -0.3299, 1.0), (0.5236, 0.9075, 0.9097), (0.5236, 0.9661, 0.8756), (0.5236, 0.8733, 0.9661), (0.5236, 0.7466, -1.001), (0.5236, 1.0, -0.775), (0.5236, 0.9075, -0.9098), (0.5236, 0.8733, -0.9661), (0.5236, 0.9661, -0.8756), (0.4282, -0.6185, 1.0), (0.5236, -1.0, 0.775), (0.5236, -0.9075, 0.9098), (0.5236, -0.8733, 0.9661), (0.5236, -0.9661, 0.8756), (0.5236, -1.0, -0.7749), (0.5236, -0.7466, -1.001), (0.5236, -0.9075, -0.9097), (0.5236, -0.9661, -0.8755), (0.5236, -0.8733, -0.9661), (0.5236, -0.7466, 1.001), (-0.5236, -0.7466, 1.0), (-0.5236, 0.7466, 1.0), (0.5236, 0.7466, 1.001), (0.4282, -0.6185, 1.075), (0.2811, -0.6185, 1.075), (0.2811, -0.3299, 1.075), (0.4282, -0.3299, 1.075), (0.3537, -0.5613, 1.071), (0.3577, -0.5617, 1.071), (0.3615, -0.5629, 1.071), (0.3651, -0.5648, 1.071), (0.3681, -0.5673, 1.071), (0.3707, -0.5704, 1.071), (0.3726, -0.5739, 1.071), (0.3737, -0.5777, 1.071), (0.3741, -0.5817, 1.071), (0.3737, -0.5857, 1.071), (0.3726, -0.5895, 1.071), (0.3707, -0.593, 1.071), (0.3681, -0.5961, 1.071), (0.3651, -0.5987, 1.071), (0.3615, -0.6005, 1.071), (0.3577, -0.6017, 1.071), (0.3537, -0.6021, 1.071), (0.3498, -0.6017, 1.071), (0.3459, -0.6005, 1.071), (0.3424, -0.5987, 1.071), (0.3393, -0.5961, 1.071), (0.3368, -0.593, 1.071), (0.3349, -0.5895, 1.071), (0.3337, -0.5857, 1.071), (0.3333, -0.5817, 1.071), (0.3337, -0.5777, 1.071), (0.3349, -0.5739, 1.071), (0.3368, -0.5704, 1.071), (0.3393, -0.5673, 1.071), (0.3424, -0.5648, 1.071), (0.3459, -0.5629, 1.071), (0.3498, -0.5617, 1.071)], [], [(113, 129, 140, 120), (0, 5, 8, 20, 19, 2, 27, 32, 35, 47, 46, 29, 131, 130, 124, 126), (108, 117, 149, 150), (139, 135, 116, 121), (29, 48, 51, 39, 38, 28, 82, 94, 97, 85, 84, 81, 141, 140, 129, 131), (120, 122, 123, 121, 116, 118, 119, 145, 146, 110, 111, 109, 112, 114, 115, 113), (81, 86, 89, 101, 100, 83, 54, 59, 62, 74, 73, 56, 136, 135, 139, 141), (0, 3, 6, 5), (3, 4, 7, 6), (4, 16, 17, 7), (5, 6, 9, 8), (6, 7, 10, 9), (7, 17, 18, 10), (1, 11, 14, 13), (11, 12, 15, 14), (12, 24, 25, 15), (13, 14, 17, 16), (14, 15, 18, 17), (15, 25, 26, 18), (2, 19, 22, 21), (19, 20, 23, 22), (20, 8, 9, 23), (21, 22, 25, 24), (22, 23, 26, 25), (23, 9, 10, 26), (10, 18, 26), (27, 30, 33, 32), (30, 31, 34, 33), (31, 43, 44, 34), (32, 33, 36, 35), (33, 34, 37, 36), (34, 44, 45, 37), (28, 38, 41, 40), (38, 39, 42, 41), (39, 51, 52, 42), (40, 41, 44, 43), (41, 42, 45, 44), (42, 52, 53, 45), (29, 46, 49, 48), (46, 47, 50, 49), (47, 35, 36, 50), (48, 49, 52, 51), (49, 50, 53, 52), (50, 36, 37, 53), (37, 45, 53), (54, 57, 60, 59), (57, 58, 61, 60), (58, 70, 71, 61), (59, 60, 63, 62), (60, 61, 64, 63), (61, 71, 72, 64), (55, 65, 68, 67), (65, 66, 69, 68), (66, 78, 79, 69), (67, 68, 71, 70), (68, 69, 72, 71), (69, 79, 80, 72), (56, 73, 76, 75), (73, 74, 77, 76), (74, 62, 63, 77), (75, 76, 79, 78), (76, 77, 80, 79), (77, 63, 64, 80), (64, 72, 80), (81, 84, 87, 86), (84, 85, 88, 87), (85, 97, 98, 88), (86, 87, 90, 89), (87, 88, 91, 90), (88, 98, 99, 91), (82, 92, 95, 94), (92, 93, 96, 95), (93, 105, 106, 96), (94, 95, 98, 97), (95, 96, 99, 98), (96, 106, 107, 99), (83, 100, 103, 102), (100, 101, 104, 103), (101, 89, 90, 104), (102, 103, 106, 105), (103, 104, 107, 106), (104, 90, 91, 107), (91, 99, 107), (56, 75, 78, 66, 65, 55, 1, 13, 16, 4, 3, 0, 126, 147, 144, 136), (124, 127, 126), (127, 128, 126), (128, 147, 126), (129, 132, 131), (132, 133, 131), (133, 130, 131), (144, 137, 136), (137, 138, 136), (138, 135, 136), (139, 142, 141), (142, 143, 141), (143, 140, 141), (129, 113, 115, 132), (132, 115, 114, 133), (133, 114, 112, 130), (144, 145, 119, 137), (137, 119, 118, 138), (138, 118, 116, 135), (120, 140, 143, 122), (122, 143, 142, 123), (123, 142, 139, 121), (146, 147, 128, 110), (110, 128, 127, 111), (111, 127, 124, 109), (112, 109, 124, 130), (134, 117, 145, 144), (108, 125, 147, 146), (117, 108, 146, 145), (125, 134, 144, 147), (151, 150, 149, 148), (117, 134, 148, 149), (134, 125, 151, 148), (125, 108, 150, 151), (152, 153, 154, 155, 156, 157, 158, 159, 160, 161, 162, 163, 164, 165, 166, 167, 168, 169, 170, 171, 172, 173, 174, 175, 176, 177, 178, 179, 180, 181, 182, 183)])
me_cube_001.polygons.foreach_set('use_smooth', [0, 0, 0, 1, 0, 0, 0, 0, 0, 0, 0, 0, 0, 0, 0, 0, 0, 0, 0, 0, 0, 0, 0, 0, 0, 0, 0, 0, 0, 0, 0, 0, 0, 0, 0, 0, 0, 0, 0, 0, 0, 0, 0, 0, 0, 0, 0, 0, 0, 0, 0, 0, 0, 0, 0, 0, 0, 0, 0, 0, 0, 0, 0, 0, 0, 0, 0, 0, 0, 0, 0, 0, 0, 0, 0, 0, 0, 0, 0, 0, 0, 0, 0, 0, 0, 0, 0, 0, 0, 0, 0, 0, 0, 0, 0, 0, 1, 1, 1, 1, 1, 1, 1, 1, 1, 1, 1, 1, 1, 1, 1, 1, 1, 0, 0, 0, 0, 0])
_uv = me_cube_001.uv_layers.new(name='UVMap')
_uv.uv.foreach_set('vector', [0.125, 0.5317, 0.375, 0.5317, 0.375, 0.7183, 0.125, 0.7183, 0.6074, 0.5176, 0.5996, 0.5225, 0.5868, 0.5271, 0.5648, 0.5307, 0.5349, 0.5329, 0.506, 0.5338, 0.494, 0.5338, 0.4651, 0.5329, 0.4352, 0.5307, 0.4132, 0.5271, 0.4004, 0.5225, 0.3926, 0.5176, 0.3926, 0.5176, 0.4067, 0.5, 0.5933, 0.5, 0.6074, 0.5176, 0.8053, 0.5682, 0.8053, 0.6818, 0.8053, 0.6818, 0.8053, 0.5682, 0.4067, 0.75, 0.5933, 0.75, 0.5933, 1.0, 0.4067, 1.0, 0.3926, 0.5176, 0.3975, 0.5254, 0.4021, 0.5382, 0.4057, 0.5602, 0.4079, 0.5901, 0.4088, 0.619, 0.4088, 0.631, 0.4079, 0.6599, 0.4057, 0.6898, 0.4021, 0.7118, 0.3975, 0.7246, 0.3926, 0.7324, 0.3926, 0.7324, 0.375, 0.7183, 0.375, 0.5317, 0.3926, 0.5176, 0.375, 0.03167, 0.3792, 0.01584, 0.3908, 0.004243, 0.4067, 0.0, 0.5933, 0.0, 0.6092, 0.004243, 0.6208, 0.01584, 0.625, 0.03167, 0.625, 0.2183, 0.6208, 0.2342, 0.6092, 0.2458, 0.5933, 0.25, 0.4067, 0.25, 0.3908, 0.2458, 0.3792, 0.2342, 0.375, 0.2183, 0.3926, 0.7324, 0.4004, 0.7275, 0.4132, 0.7229, 0.4352, 0.7193, 0.4651, 0.7171, 0.494, 0.7162, 0.506, 0.7162, 0.5349, 0.7171, 0.5648, 0.7193, 0.5868, 0.7229, 0.5996, 0.7275, 0.6074, 0.7324, 0.6074, 0.7324, 0.5933, 0.75, 0.4067, 0.75, 0.3926, 0.7324, 0.6074, 0.5176, 0.6025, 0.5254, 0.5977, 0.5273, 0.5996, 0.5225, 0.6025, 0.5254, 0.5979, 0.5382, 0.5948, 0.5361, 0.5976, 0.5271, 0.5979, 0.5382, 0.5943, 0.5602, 0.5924, 0.5513, 0.5948, 0.5361, 0.6012, 0.5209, 0.5976, 0.5271, 0.5924, 0.527, 0.5935, 0.5211, 0.5977, 0.5273, 0.5948, 0.5361, 0.5916, 0.5334, 0.5887, 0.5302, 0.5948, 0.5361, 0.5924, 0.5513, 0.5912, 0.5441, 0.5916, 0.5334, 0.5912, 0.619, 0.5867, 0.5928, 0.5912, 0.5717, 0.5921, 0.5901, 0.5867, 0.5928, 0.5747, 0.5691, 0.581, 0.5563, 0.5898, 0.5717, 0.5747, 0.5691, 0.5559, 0.5503, 0.5686, 0.5442, 0.581, 0.5563, 0.5944, 0.5898, 0.5898, 0.5717, 0.5958, 0.5502, 0.6029, 0.5575, 0.5912, 0.5717, 0.581, 0.5563, 0.5912, 0.5441, 0.5924, 0.5513, 0.581, 0.5563, 0.5686, 0.5442, 0.5809, 0.5338, 0.5912, 0.5441, 0.506, 0.5338, 0.5349, 0.5329, 0.5531, 0.5338, 0.5322, 0.5383, 0.5349, 0.5329, 0.5648, 0.5307, 0.5737, 0.5326, 0.5534, 0.5343, 0.5648, 0.5307, 0.5868, 0.5271, 0.5887, 0.5302, 0.5737, 0.5326, 0.5326, 0.535, 0.5534, 0.5343, 0.5702, 0.5366, 0.5579, 0.5382, 0.5531, 0.5338, 0.5737, 0.5326, 0.5809, 0.5338, 0.5686, 0.5442, 0.5737, 0.5326, 0.5887, 0.5302, 0.5916, 0.5334, 0.5809, 0.5338, 0.5916, 0.5334, 0.5903, 0.5434, 0.5809, 0.5372, 0.494, 0.5338, 0.4678, 0.5383, 0.4467, 0.5338, 0.4651, 0.5329, 0.4678, 0.5383, 0.4441, 0.5503, 0.4313, 0.544, 0.4467, 0.5352, 0.4441, 0.5503, 0.4253, 0.5691, 0.4192, 0.5564, 0.4313, 0.544, 0.4648, 0.5306, 0.4467, 0.5352, 0.4252, 0.5292, 0.4325, 0.5221, 0.4467, 0.5338, 0.4313, 0.544, 0.4191, 0.5338, 0.4263, 0.5326, 0.4313, 0.544, 0.4192, 0.5564, 0.4088, 0.5441, 0.4191, 0.5338, 0.4088, 0.619, 0.4079, 0.5901, 0.4088, 0.5719, 0.4133, 0.5928, 0.4079, 0.5901, 0.4057, 0.5602, 0.4076, 0.5513, 0.4093, 0.5716, 0.4057, 0.5602, 0.4021, 0.5382, 0.4052, 0.5363, 0.4076, 0.5513, 0.41, 0.5924, 0.4093, 0.5716, 0.4116, 0.5548, 0.4132, 0.5671, 0.4088, 0.5719, 0.4076, 0.5513, 0.4088, 0.5441, 0.4192, 0.5564, 0.4076, 0.5513, 0.4052, 0.5363, 0.4084, 0.5334, 0.4088, 0.5441, 0.3926, 0.5176, 0.4004, 0.5225, 0.4023, 0.5273, 0.3975, 0.5254, 0.4004, 0.5225, 0.4132, 0.5271, 0.4111, 0.5302, 0.4021, 0.5274, 0.4132, 0.5271, 0.4352, 0.5307, 0.4263, 0.5326, 0.4111, 0.5302, 0.3959, 0.5238, 0.4021, 0.5274, 0.402, 0.5326, 0.3961, 0.5315, 0.4023, 0.5273, 0.4111, 0.5302, 0.4084, 0.5334, 0.4052, 0.5363, 0.4111, 0.5302, 0.4263, 0.5326, 0.4191, 0.5338, 0.4084, 0.5334, 0.4184, 0.5347, 0.4122, 0.5441, 0.4084, 0.5334, 0.506, 0.7162, 0.5322, 0.7117, 0.5533, 0.7162, 0.5349, 0.7171, 0.5322, 0.7117, 0.5559, 0.6997, 0.5687, 0.706, 0.5533, 0.7148, 0.5559, 0.6997, 0.5747, 0.6809, 0.5808, 0.6936, 0.5687, 0.706, 0.5352, 0.7194, 0.5533, 0.7148, 0.5748, 0.7208, 0.5675, 0.7279, 0.5533, 0.7162, 0.5687, 0.706, 0.5809, 0.7162, 0.5737, 0.7174, 0.5687, 0.706, 0.5808, 0.6936, 0.5912, 0.7059, 0.5809, 0.7162, 0.5912, 0.631, 0.5921, 0.6599, 0.5912, 0.6781, 0.5867, 0.6572, 0.5921, 0.6599, 0.5943, 0.6898, 0.5924, 0.6987, 0.5907, 0.6784, 0.5943, 0.6898, 0.5979, 0.7118, 0.5948, 0.7137, 0.5924, 0.6987, 0.59, 0.6576, 0.5907, 0.6784, 0.5884, 0.6952, 0.5868, 0.6829, 0.5912, 0.6781, 0.5924, 0.6987, 0.5912, 0.7059, 0.5808, 0.6936, 0.5924, 0.6987, 0.5948, 0.7137, 0.5916, 0.7166, 0.5912, 0.7059, 0.6074, 0.7324, 0.5996, 0.7275, 0.5977, 0.7227, 0.6025, 0.7246, 0.5996, 0.7275, 0.5868, 0.7229, 0.5889, 0.7198, 0.5979, 0.7226, 0.5868, 0.7229, 0.5648, 0.7193, 0.5737, 0.7174, 0.5889, 0.7198, 0.6041, 0.7262, 0.5979, 0.7226, 0.598, 0.7174, 0.6039, 0.7185, 0.5977, 0.7227, 0.5889, 0.7198, 0.5916, 0.7166, 0.5948, 0.7137, 0.5889, 0.7198, 0.5737, 0.7174, 0.5809, 0.7162, 0.5916, 0.7166, 0.5816, 0.7153, 0.5878, 0.7059, 0.5916, 0.7166, 0.3926, 0.7324, 0.3975, 0.7246, 0.4023, 0.7227, 0.4004, 0.7275, 0.3975, 0.7246, 0.4021, 0.7118, 0.4052, 0.7139, 0.4024, 0.7229, 0.4021, 0.7118, 0.4057, 0.6898, 0.4076, 0.6987, 0.4052, 0.7139, 0.3988, 0.7291, 0.4024, 0.7229, 0.4076, 0.723, 0.4065, 0.7289, 0.4023, 0.7227, 0.4052, 0.7139, 0.4084, 0.7166, 0.4113, 0.7198, 0.4052, 0.7139, 0.4076, 0.6987, 0.4088, 0.7059, 0.4084, 0.7166, 0.4088, 0.631, 0.4133, 0.6572, 0.4088, 0.6783, 0.4079, 0.6599, 0.4133, 0.6572, 0.4253, 0.6809, 0.419, 0.6937, 0.4102, 0.6783, 0.4253, 0.6809, 0.4441, 0.6997, 0.4314, 0.7058, 0.419, 0.6937, 0.4056, 0.6602, 0.4102, 0.6783, 0.4042, 0.6998, 0.3971, 0.6925, 0.4088, 0.6783, 0.419, 0.6937, 0.4088, 0.7059, 0.4076, 0.6987, 0.419, 0.6937, 0.4314, 0.7058, 0.4191, 0.7162, 0.4088, 0.7059, 0.494, 0.7162, 0.4651, 0.7171, 0.4469, 0.7162, 0.4678, 0.7117, 0.4651, 0.7171, 0.4352, 0.7193, 0.4263, 0.7174, 0.4466, 0.7157, 0.4352, 0.7193, 0.4132, 0.7229, 0.4113, 0.7198, 0.4263, 0.7174, 0.4674, 0.715, 0.4466, 0.7157, 0.4298, 0.7134, 0.4421, 0.7118, 0.4469, 0.7162, 0.4263, 0.7174, 0.4191, 0.7162, 0.4314, 0.7058, 0.4263, 0.7174, 0.4113, 0.7198, 0.4084, 0.7166, 0.4191, 0.7162, 0.4084, 0.7166, 0.4097, 0.7066, 0.4191, 0.7128, 0.6074, 0.7324, 0.6025, 0.7246, 0.5979, 0.7118, 0.5943, 0.6898, 0.5921, 0.6599, 0.5912, 0.631, 0.5912, 0.619, 0.5921, 0.5901, 0.5943, 0.5602, 0.5979, 0.5382, 0.6025, 0.5254, 0.6074, 0.5176, 0.6074, 0.5176, 0.625, 0.5317, 0.625, 0.7183, 0.6074, 0.7324, 0.6074, 0.5176, 0.6097, 0.5153, 0.6074, 0.5176, 0.6097, 0.5153, 0.625, 0.5158, 0.6074, 0.5176, 0.625, 0.5158, 0.625, 0.5317, 0.6074, 0.5176, 0.375, 0.5317, 0.375, 0.5158, 0.375, 0.5116, 0.375, 0.5158, 0.375, 0.5042, 0.375, 0.5116, 0.375, 0.5042, 0.375, 0.5, 0.375, 0.5116, 0.625, 0.75, 0.6208, 0.75, 0.6134, 0.75, 0.6208, 0.75, 0.6092, 0.75, 0.6134, 0.75, 0.6092, 0.75, 0.5933, 0.75, 0.6134, 0.75, 0.375, 0.75, 0.375, 0.7458, 0.375, 0.7384, 0.375, 0.7458, 0.375, 0.7342, 0.375, 0.7384, 0.375, 0.7342, 0.375, 0.7183, 0.375, 0.7384, 0.375, 0.5317, 0.125, 0.5317, 0.125, 0.5158, 0.375, 0.5158, 0.375, 0.5158, 0.125, 0.5158, 0.125, 0.5, 0.375, 0.5, 0.375, 0.5, 0.375, 0.25, 0.4067, 0.25, 0.4067, 0.5, 0.625, 0.7183, 0.875, 0.7183, 0.875, 0.75, 0.625, 0.75, 0.625, 0.75, 0.625, 1.0, 0.6092, 1.0, 0.6092, 0.75, 0.6092, 0.75, 0.6092, 1.0, 0.5933, 1.0, 0.5933, 0.75, 0.125, 0.7183, 0.375, 0.7183, 0.375, 0.7342, 0.125, 0.7342, 0.125, 0.7342, 0.375, 0.7342, 0.375, 0.75, 0.125, 0.75, 0.375, 1.0, 0.375, 0.75, 0.4067, 0.75, 0.4067, 1.0, 0.875, 0.5317, 0.625, 0.5317, 0.625, 0.5, 0.875, 0.5, 0.625, 0.25, 0.625, 0.5, 0.6092, 0.5, 0.6092, 0.25, 0.6092, 0.25, 0.6092, 0.5, 0.5933, 0.5, 0.5933, 0.25, 0.4067, 0.25, 0.5933, 0.25, 0.5933, 0.5, 0.4067, 0.5, 0.6947, 0.6818, 0.8053, 0.6818, 0.875, 0.7183, 0.625, 0.7183, 0.8053, 0.5682, 0.6947, 0.5682, 0.625, 0.5317, 0.875, 0.5317, 0.8053, 0.6818, 0.8053, 0.5682, 0.875, 0.5317, 0.875, 0.7183, 0.6947, 0.5682, 0.6947, 0.6818, 0.625, 0.7183, 0.625, 0.5317, 0.6947, 0.5682, 0.8053, 0.5682, 0.8053, 0.6818, 0.6947, 0.6818, 0.8053, 0.6818, 0.6947, 0.6818, 0.6947, 0.6818, 0.8053, 0.6818, 0.6947, 0.6818, 0.6947, 0.5682, 0.6947, 0.5682, 0.6947, 0.6818, 0.6947, 0.5682, 0.8053, 0.5682, 0.8053, 0.5682, 0.6947, 0.5682, 0.75, 0.49, 0.7968, 0.4854, 0.8418, 0.4717, 0.8833, 0.4496, 0.9197, 0.4197, 0.9496, 0.3833, 0.9717, 0.3418, 0.9854, 0.2968, 0.99, 0.25, 0.9854, 0.2032, 0.9717, 0.1582, 0.9496, 0.1167, 0.9197, 0.08029, 0.8833, 0.05045, 0.8418, 0.02827, 0.7968, 0.01461, 0.75, 0.01, 0.7032, 0.01461, 0.6582, 0.02827, 0.6167, 0.05045, 0.5803, 0.08029, 0.5504, 0.1167, 0.5283, 0.1582, 0.5146, 0.2032, 0.51, 0.25, 0.5146, 0.2968, 0.5283, 0.3418, 0.5504, 0.3833, 0.5803, 0.4197, 0.6167, 0.4496, 0.6582, 0.4717, 0.7032, 0.4854])
me_cube_001.materials.append(mat_material_001)
me_cube_001.use_mirror_vertex_groups = False
me_cube_001.update()
me_cube_002 = bpy.data.meshes.new('Cube.002')
me_cube_002.from_pydata([(0.5236, 0.0535, 0.8196), (0.5236, 0.8196, 0.0535), (0.5236, 0.2892, 0.7787), (0.5236, 0.5023, 0.6714), (0.5236, 0.7787, 0.2892), (0.5236, 0.6714, 0.5023), (0.5236, 0.8196, -0.0535), (0.5236, 0.0535, -0.8196), (0.5236, 0.7787, -0.2892), (0.5236, 0.6714, -0.5023), (0.5236, 0.2892, -0.7787), (0.5236, 0.5023, -0.6714), (0.5236, -0.8196, 0.0535), (0.5236, -0.0535, 0.8196), (0.5236, -0.7787, 0.2892), (0.5236, -0.6714, 0.5023), (0.5236, -0.2892, 0.7787), (0.5236, -0.5023, 0.6714), (0.5236, -0.0535, -0.8196), (0.5236, -0.8196, -0.0535), (0.5236, -0.2892, -0.7787), (0.5236, -0.5023, -0.6714), (0.5236, -0.7787, -0.2892), (0.5236, -0.6714, -0.5023), (0.705, 0.6081, 0.4566), (0.6536, 0.6714, 0.5023), (0.6536, 0.5023, 0.6714), (0.705, 0.4566, 0.6081), (0.705, 0.2647, 0.7047), (0.6536, 0.2892, 0.7787), (0.6536, 0.0535, 0.8196), (0.705, 0.04686, 0.7425), (0.705, 0.7047, 0.2647), (0.6536, 0.7787, 0.2892), (0.705, 0.7425, 0.04686), (0.6536, 0.8196, 0.0535), (0.6536, 0.8196, -0.0535), (0.705, 0.7425, -0.04686), (0.6536, 0.7787, -0.2892), (0.705, 0.7047, -0.2647), (0.6536, 0.6714, -0.5023), (0.705, 0.6081, -0.4566), (0.705, 0.4566, -0.6081), (0.6536, 0.5023, -0.6714), (0.6536, 0.2892, -0.7787), (0.705, 0.2647, -0.7047), (0.705, 0.04686, -0.7425), (0.6536, 0.0535, -0.8196), (0.6536, -0.8196, 0.0535), (0.705, -0.7425, 0.04686), (0.705, -0.7047, 0.2647), (0.6536, -0.7787, 0.2892), (0.705, -0.6081, 0.4566), (0.6536, -0.6714, 0.5023), (0.705, -0.4566, 0.6081), (0.6536, -0.5023, 0.6714), (0.6536, -0.2892, 0.7787), (0.705, -0.2647, 0.7047), (0.705, -0.04686, 0.7425), (0.6536, -0.0535, 0.8196), (0.6536, -0.0535, -0.8196), (0.705, -0.04686, -0.7425), (0.705, -0.2647, -0.7047), (0.6536, -0.2892, -0.7787), (0.705, -0.4566, -0.6081), (0.6536, -0.5023, -0.6714), (0.705, -0.6081, -0.4566), (0.6536, -0.6714, -0.5023), (0.6536, -0.7787, -0.2892), (0.705, -0.7047, -0.2647), (0.705, -0.7425, -0.04686), (0.6536, -0.8196, -0.0535)], [], [(15, 14, 51, 53), (4, 5, 25, 33), (10, 11, 43, 44), (23, 21, 65, 67), (16, 17, 55, 56), (9, 8, 38, 40), (46, 45, 42, 41, 39, 37, 34, 32, 24, 27, 28, 31, 58, 57, 54, 52, 50, 49, 70, 69, 66, 64, 62, 61), (12, 19, 71, 48), (6, 1, 35, 36), (18, 7, 47, 60), (0, 13, 59, 30), (8, 6, 36, 38), (20, 18, 60, 63), (22, 23, 67, 68), (3, 2, 29, 26), (11, 9, 40, 43), (21, 20, 63, 65), (17, 15, 53, 55), (14, 12, 48, 51), (7, 10, 44, 47), (19, 22, 68, 71), (13, 16, 56, 59), (2, 0, 30, 29), (1, 4, 33, 35), (41, 42, 43, 40), (27, 24, 25, 26), (39, 41, 40, 38), (24, 32, 33, 25), (37, 39, 38, 36), (32, 34, 35, 33), (31, 28, 29, 30), (28, 27, 26, 29), (45, 46, 47, 44), (42, 45, 44, 43), (49, 50, 51, 48), (50, 52, 53, 51), (52, 54, 55, 53), (57, 58, 59, 56), (54, 57, 56, 55), (61, 62, 63, 60), (62, 64, 65, 63), (64, 66, 67, 65), (69, 70, 71, 68), (66, 69, 68, 67), (34, 37, 36, 35), (60, 47, 46, 61), (30, 59, 58, 31), (48, 71, 70, 49), (5, 3, 26, 25)])
me_cube_002.polygons.foreach_set('use_smooth', [True] * 49)
_uv = me_cube_002.uv_layers.new(name='UVMap')
_uv.uv.foreach_set('vector', [0.5559, 0.6997, 0.5322, 0.7117, 0.5322, 0.7117, 0.5559, 0.6997, 0.5326, 0.535, 0.5579, 0.5382, 0.5579, 0.5382, 0.5326, 0.535, 0.41, 0.5924, 0.4132, 0.5671, 0.4132, 0.5671, 0.41, 0.5924, 0.4441, 0.6997, 0.4253, 0.6809, 0.4253, 0.6809, 0.4441, 0.6997, 0.59, 0.6576, 0.5868, 0.6829, 0.5868, 0.6829, 0.59, 0.6576, 0.4441, 0.5503, 0.4678, 0.5383, 0.4678, 0.5383, 0.4441, 0.5503, 0.4174, 0.6198, 0.4216, 0.5955, 0.4323, 0.5742, 0.4492, 0.5573, 0.4705, 0.5466, 0.4948, 0.5424, 0.5052, 0.5424, 0.5295, 0.5466, 0.5508, 0.5573, 0.5677, 0.5742, 0.5784, 0.5955, 0.5826, 0.6198, 0.5826, 0.6302, 0.5784, 0.6545, 0.5677, 0.6758, 0.5508, 0.6927, 0.5295, 0.7034, 0.5052, 0.7076, 0.4948, 0.7076, 0.4705, 0.7034, 0.4492, 0.6927, 0.4323, 0.6758, 0.4216, 0.6545, 0.4174, 0.6302, 0.506, 0.7162, 0.494, 0.7162, 0.494, 0.7162, 0.506, 0.7162, 0.494, 0.5338, 0.506, 0.5338, 0.506, 0.5338, 0.494, 0.5338, 0.4088, 0.631, 0.4088, 0.619, 0.4088, 0.619, 0.4088, 0.631, 0.5912, 0.619, 0.5912, 0.631, 0.5912, 0.631, 0.5912, 0.619, 0.4678, 0.5383, 0.494, 0.5338, 0.494, 0.5338, 0.4678, 0.5383, 0.4133, 0.6572, 0.4088, 0.631, 0.4088, 0.631, 0.4133, 0.6572, 0.4674, 0.715, 0.4421, 0.7118, 0.4421, 0.7118, 0.4674, 0.715, 0.5747, 0.5691, 0.5867, 0.5928, 0.5867, 0.5928, 0.5747, 0.5691, 0.4253, 0.5691, 0.4441, 0.5503, 0.4441, 0.5503, 0.4253, 0.5691, 0.4253, 0.6809, 0.4133, 0.6572, 0.4133, 0.6572, 0.4253, 0.6809, 0.5747, 0.6809, 0.5559, 0.6997, 0.5559, 0.6997, 0.5747, 0.6809, 0.5322, 0.7117, 0.506, 0.7162, 0.506, 0.7162, 0.5322, 0.7117, 0.4088, 0.619, 0.4133, 0.5928, 0.4133, 0.5928, 0.4088, 0.619, 0.494, 0.7162, 0.4678, 0.7117, 0.4678, 0.7117, 0.494, 0.7162, 0.5912, 0.631, 0.5867, 0.6572, 0.5867, 0.6572, 0.5912, 0.631, 0.5867, 0.5928, 0.5912, 0.619, 0.5912, 0.619, 0.5867, 0.5928, 0.506, 0.5338, 0.5322, 0.5383, 0.5322, 0.5383, 0.506, 0.5338, 0.4492, 0.5573, 0.4323, 0.5742, 0.4253, 0.5691, 0.4441, 0.5503, 0.5677, 0.5742, 0.5508, 0.5573, 0.5559, 0.5503, 0.5747, 0.5691, 0.4705, 0.5466, 0.4492, 0.5573, 0.4441, 0.5503, 0.4678, 0.5383, 0.5508, 0.5573, 0.5295, 0.5466, 0.5322, 0.5383, 0.5559, 0.5503, 0.4948, 0.5424, 0.4705, 0.5466, 0.4678, 0.5383, 0.494, 0.5338, 0.5295, 0.5466, 0.5052, 0.5424, 0.506, 0.5338, 0.5322, 0.5383, 0.5826, 0.6198, 0.5784, 0.5955, 0.5867, 0.5928, 0.5912, 0.619, 0.5784, 0.5955, 0.5677, 0.5742, 0.5747, 0.5691, 0.5867, 0.5928, 0.4216, 0.5955, 0.4174, 0.6198, 0.4088, 0.619, 0.4133, 0.5928, 0.4323, 0.5742, 0.4216, 0.5955, 0.4133, 0.5928, 0.4253, 0.5691, 0.5052, 0.7076, 0.5295, 0.7034, 0.5322, 0.7117, 0.506, 0.7162, 0.5295, 0.7034, 0.5508, 0.6927, 0.5559, 0.6997, 0.5322, 0.7117, 0.5508, 0.6927, 0.5677, 0.6758, 0.5747, 0.6809, 0.5559, 0.6997, 0.5784, 0.6545, 0.5826, 0.6302, 0.5912, 0.631, 0.5867, 0.6572, 0.5677, 0.6758, 0.5784, 0.6545, 0.5867, 0.6572, 0.5747, 0.6809, 0.4174, 0.6302, 0.4216, 0.6545, 0.4133, 0.6572, 0.4088, 0.631, 0.4216, 0.6545, 0.4323, 0.6758, 0.4253, 0.6809, 0.4133, 0.6572, 0.4323, 0.6758, 0.4492, 0.6927, 0.4441, 0.6997, 0.4253, 0.6809, 0.4705, 0.7034, 0.4948, 0.7076, 0.494, 0.7162, 0.4678, 0.7117, 0.4492, 0.6927, 0.4705, 0.7034, 0.4678, 0.7117, 0.4441, 0.6997, 0.5052, 0.5424, 0.4948, 0.5424, 0.494, 0.5338, 0.506, 0.5338, 0.4088, 0.631, 0.4088, 0.619, 0.4174, 0.6198, 0.4174, 0.6302, 0.5912, 0.619, 0.5912, 0.631, 0.5826, 0.6302, 0.5826, 0.6198, 0.506, 0.7162, 0.494, 0.7162, 0.4948, 0.7076, 0.5052, 0.7076, 0.5559, 0.5503, 0.5747, 0.5691, 0.5747, 0.5691, 0.5559, 0.5503])
me_cube_002.materials.append(mat_material_002)
me_cube_002.use_mirror_vertex_groups = False
me_cube_002.update()

# ---- objects
ob_cube = bpy.data.objects.new('Cube', me_cube)
ob_cube_001 = bpy.data.objects.new('Cube.001', me_cube_001)
ob_cube_002 = bpy.data.objects.new('Cube.002', me_cube_002)

# ---- transforms, parenting, visibility, modifiers, constraints
ob_cube.location = (0.0, 0.0, 0.0)
ob_cube.lock_rotations_4d = False
ob_cube.empty_display_type = 'ARROWS'
ob_cube.lineart.crease_threshold = 0.0
ob_cube_001.location = (0.0, 0.0, 0.0)
ob_cube_001.lock_rotations_4d = False
ob_cube_001.empty_display_type = 'ARROWS'
ob_cube_001.lineart.crease_threshold = 0.0
ob_cube_002.location = (0.0, 0.0, 0.0)
ob_cube_002.lock_rotations_4d = False
ob_cube_002.empty_display_type = 'ARROWS'
ob_cube_002.lineart.crease_threshold = 0.0

# ---- collection membership
col_collection.objects.link(ob_cube)
col_collection.objects.link(ob_cube_001)
col_collection.objects.link(ob_cube_002)

# ---- scene / render settings (as saved in the file)
scene.frame_start = 1; scene.frame_end = 250; scene.frame_set(1)
scene.render.engine = 'BLENDER_EEVEE_NEXT'
scene.cycles.sampling_pattern = 'TABULATED_SOBOL'
scene.view_settings.view_transform = 'Filmic'
bpy.context.view_layer.update()

# ---- added for rendering (the .blend has no active camera and no usable light): camera, sun
cam_auto = bpy.data.cameras.new('AutoCamera')
cam_auto.lens = 50.0
cam_auto.sensor_width = 36.0
cam_auto.clip_end = 1000.0
ob_auto_camera = bpy.data.objects.new('AutoCamera', cam_auto)
scene.collection.objects.link(ob_auto_camera)
ob_auto_camera.location = (3.8869, -4.63489, 3.66847)
ob_auto_camera.rotation_euler = (1.09748, -7.21219e-08, 0.694738)
scene.camera = ob_auto_camera
light_auto_sun = bpy.data.lights.new('AutoSun', 'SUN')
light_auto_sun.energy = 3.0
light_auto_sun.angle = 0.0523599
ob_auto_sun = bpy.data.objects.new('AutoSun', light_auto_sun)
scene.collection.objects.link(ob_auto_sun)
ob_auto_sun.rotation_euler = (0.872665, 0.174533, 0.523599)
bpy.context.view_layer.update()
